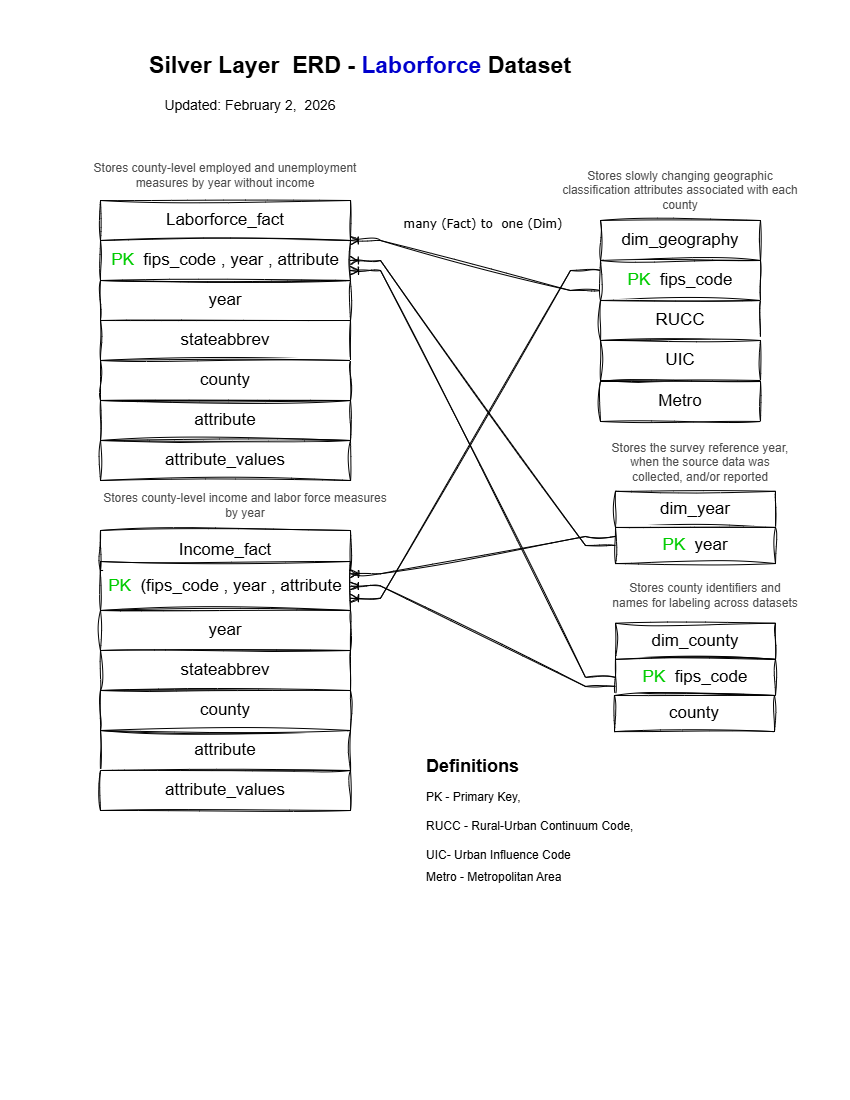

The diagram above was exported from draw.io. Its source (the exported page's mxGraphModel, read from the mxfile embedded in the PNG):
<mxGraphModel dx="1426" dy="751" grid="0" gridSize="10" guides="0" tooltips="1" connect="1" arrows="1" fold="1" page="1" pageScale="1" pageWidth="850" pageHeight="1100" background="#FFFFFF" math="0" shadow="0">
  <root>
    <mxCell id="0" />
    <mxCell id="1" parent="0" />
    <mxCell id="j0lNm22mCnPQemQlLVMX-1" parent="1" style="text;html=1;whiteSpace=wrap;strokeColor=none;fillColor=none;align=center;verticalAlign=middle;rounded=0;fontSize=23;sketch=1;curveFitting=1;jiggle=2;" value="&lt;span data-start=&quot;359&quot; data-end=&quot;401&quot;&gt;&lt;b&gt;Silver Layer&amp;nbsp; ERD - &lt;/b&gt;&lt;font style=&quot;color: rgb(0, 0, 204);&quot;&gt;&lt;b style=&quot;background-color: light-dark(#ffffff, var(--ge-dark-color, #121212));&quot;&gt;Laborforce&lt;/b&gt;&lt;/font&gt;&lt;b&gt; Dataset&lt;/b&gt;&lt;/span&gt;" vertex="1">
      <mxGeometry height="30" width="460" x="130" y="50" as="geometry" />
    </mxCell>
    <mxCell id="j0lNm22mCnPQemQlLVMX-2" parent="1" style="text;html=1;whiteSpace=wrap;strokeColor=none;fillColor=none;align=center;verticalAlign=middle;rounded=0;fontSize=14;sketch=1;curveFitting=1;jiggle=2;" value="Updated: February 2,&amp;nbsp; 2026" vertex="1">
      <mxGeometry height="30" width="260" x="120" y="90" as="geometry" />
    </mxCell>
    <mxCell id="j0lNm22mCnPQemQlLVMX-9" connectable="0" parent="1" style="group;sketch=1;curveFitting=1;jiggle=2;" value="" vertex="1">
      <mxGeometry height="160" width="160" x="600" y="220" as="geometry" />
    </mxCell>
    <mxCell id="j0lNm22mCnPQemQlLVMX-4" parent="j0lNm22mCnPQemQlLVMX-9" style="rounded=0;whiteSpace=wrap;html=1;sketch=1;curveFitting=1;jiggle=2;" value="&lt;font style=&quot;font-size: 17px;&quot;&gt;dim_geography&lt;/font&gt;" vertex="1">
      <mxGeometry height="40" width="160" as="geometry" />
    </mxCell>
    <mxCell id="j0lNm22mCnPQemQlLVMX-5" parent="j0lNm22mCnPQemQlLVMX-9" style="whiteSpace=wrap;html=1;rounded=0;sketch=1;curveFitting=1;jiggle=2;" value="&lt;font style=&quot;font-size: 17px;&quot;&gt;&lt;font style=&quot;color: rgb(0, 204, 0);&quot;&gt;PK&lt;/font&gt;&amp;nbsp; fips_code&lt;/font&gt;" vertex="1">
      <mxGeometry height="40" width="160" y="40" as="geometry" />
    </mxCell>
    <mxCell id="j0lNm22mCnPQemQlLVMX-7" parent="j0lNm22mCnPQemQlLVMX-9" style="whiteSpace=wrap;html=1;rounded=0;sketch=1;curveFitting=1;jiggle=2;" value="&lt;font style=&quot;font-size: 17px;&quot;&gt;RUCC&lt;/font&gt;" vertex="1">
      <mxGeometry height="40" width="160" y="80" as="geometry" />
    </mxCell>
    <mxCell id="j0lNm22mCnPQemQlLVMX-8" parent="j0lNm22mCnPQemQlLVMX-9" style="whiteSpace=wrap;html=1;rounded=0;sketch=1;curveFitting=1;jiggle=2;" value="&lt;font style=&quot;font-size: 17px;&quot;&gt;UIC&lt;/font&gt;" vertex="1">
      <mxGeometry height="40" width="160" y="120" as="geometry" />
    </mxCell>
    <mxCell id="j0lNm22mCnPQemQlLVMX-15" parent="1" style="text;html=1;whiteSpace=wrap;strokeColor=none;fillColor=none;align=center;verticalAlign=middle;rounded=0;fontColor=#4D4D4D;sketch=1;curveFitting=1;jiggle=2;" value="Stores slowly changing geographic classification attributes associated with each county" vertex="1">
      <mxGeometry height="20" width="240" x="560" y="180" as="geometry" />
    </mxCell>
    <mxCell id="j0lNm22mCnPQemQlLVMX-16" parent="1" style="text;html=1;whiteSpace=wrap;strokeColor=none;fillColor=none;align=center;verticalAlign=middle;rounded=0;fontColor=#4D4D4D;sketch=1;curveFitting=1;jiggle=2;" value="Stores the survey reference year, when the source data was collected, and/or reported" vertex="1">
      <mxGeometry height="30" width="190" x="605" y="447" as="geometry" />
    </mxCell>
    <mxCell id="j0lNm22mCnPQemQlLVMX-20" parent="1" style="text;html=1;whiteSpace=wrap;strokeColor=none;fillColor=none;align=center;verticalAlign=middle;rounded=0;sketch=1;curveFitting=1;jiggle=2;" value="&lt;font style=&quot;color: rgb(77, 77, 77);&quot;&gt;Stores county identifiers and names for labeling across datasets&lt;/font&gt;" vertex="1">
      <mxGeometry height="27.096774193548388" width="190" x="610" y="581.1290322580645" as="geometry" />
    </mxCell>
    <mxCell id="j0lNm22mCnPQemQlLVMX-22" connectable="0" parent="1" style="group;sketch=1;curveFitting=1;jiggle=2;" value="" vertex="1">
      <mxGeometry height="72.25806451612897" width="160" x="615" y="490.80645161290323" as="geometry" />
    </mxCell>
    <mxCell id="j0lNm22mCnPQemQlLVMX-11" parent="j0lNm22mCnPQemQlLVMX-22" style="rounded=0;whiteSpace=wrap;html=1;sketch=1;curveFitting=1;jiggle=2;" value="&lt;font style=&quot;font-size: 17px;&quot;&gt;dim_year&lt;/font&gt;" vertex="1">
      <mxGeometry height="36.12903225806451" width="160" as="geometry" />
    </mxCell>
    <mxCell id="j0lNm22mCnPQemQlLVMX-12" parent="j0lNm22mCnPQemQlLVMX-22" style="whiteSpace=wrap;html=1;rounded=0;sketch=1;curveFitting=1;jiggle=2;" value="&lt;font style=&quot;font-size: 17px;&quot;&gt;&lt;font style=&quot;color: rgb(0, 204, 0);&quot;&gt;PK&lt;/font&gt;&amp;nbsp; year&lt;/font&gt;" vertex="1">
      <mxGeometry height="36.12903225806451" width="160" y="36.12903225806451" as="geometry" />
    </mxCell>
    <mxCell id="j0lNm22mCnPQemQlLVMX-23" connectable="0" parent="1" style="group;sketch=1;curveFitting=1;jiggle=2;" value="" vertex="1">
      <mxGeometry height="72.25806451612897" width="160" x="615" y="622.7364516129032" as="geometry" />
    </mxCell>
    <mxCell id="j0lNm22mCnPQemQlLVMX-24" parent="j0lNm22mCnPQemQlLVMX-23" style="rounded=0;whiteSpace=wrap;html=1;sketch=1;curveFitting=1;jiggle=2;" value="&lt;font style=&quot;font-size: 17px;&quot;&gt;dim_county&lt;/font&gt;" vertex="1">
      <mxGeometry height="36.12903225806451" width="160" as="geometry" />
    </mxCell>
    <mxCell id="j0lNm22mCnPQemQlLVMX-25" parent="j0lNm22mCnPQemQlLVMX-23" style="whiteSpace=wrap;html=1;rounded=0;sketch=1;curveFitting=1;jiggle=2;" value="&lt;font style=&quot;font-size: 17px;&quot;&gt;&lt;font&gt;&lt;font style=&quot;color: rgb(0, 204, 0);&quot;&gt;PK&lt;/font&gt;&lt;font style=&quot;color: rgb(0, 204, 0);&quot;&gt;&amp;nbsp;&lt;/font&gt;&lt;/font&gt; fips_code&lt;/font&gt;" vertex="1">
      <mxGeometry height="36.12903225806451" width="160" y="36.12903225806451" as="geometry" />
    </mxCell>
    <mxCell id="j0lNm22mCnPQemQlLVMX-26" connectable="0" parent="1" style="group;sketch=1;curveFitting=1;jiggle=2;" value="" vertex="1">
      <mxGeometry height="222.00354838709677" width="231" x="599" y="649.9964516129032" as="geometry" />
    </mxCell>
    <mxCell id="j0lNm22mCnPQemQlLVMX-27" parent="j0lNm22mCnPQemQlLVMX-26" style="rounded=0;whiteSpace=wrap;html=1;sketch=1;curveFitting=1;jiggle=2;" value="&lt;font style=&quot;font-size: 17px;&quot;&gt;county&lt;/font&gt;" vertex="1">
      <mxGeometry height="36.12903225806451" width="160" x="15" y="45" as="geometry" />
    </mxCell>
    <mxCell id="j0lNm22mCnPQemQlLVMX-34" parent="1" style="text;html=1;whiteSpace=wrap;strokeColor=none;fillColor=none;align=center;verticalAlign=middle;rounded=0;sketch=1;curveFitting=1;jiggle=2;" value="&lt;font style=&quot;color: rgb(77, 77, 77);&quot;&gt;Stores county-level employed and unemployment measures by year without income&lt;/font&gt;" vertex="1">
      <mxGeometry height="30" width="270" x="90" y="160" as="geometry" />
    </mxCell>
    <mxCell id="j0lNm22mCnPQemQlLVMX-40" connectable="0" parent="1" style="group;sketch=1;curveFitting=1;jiggle=2;" value="" vertex="1">
      <mxGeometry height="280" width="250" x="100" y="200" as="geometry" />
    </mxCell>
    <mxCell id="j0lNm22mCnPQemQlLVMX-29" connectable="0" parent="j0lNm22mCnPQemQlLVMX-40" style="group;sketch=1;curveFitting=1;jiggle=2;" value="" vertex="1">
      <mxGeometry height="160" width="250" as="geometry" />
    </mxCell>
    <mxCell id="j0lNm22mCnPQemQlLVMX-30" parent="j0lNm22mCnPQemQlLVMX-29" style="rounded=0;whiteSpace=wrap;html=1;sketch=1;curveFitting=1;jiggle=2;" value="&lt;font style=&quot;font-size: 17px;&quot;&gt;Laborforce_fact&lt;/font&gt;" vertex="1">
      <mxGeometry height="40" width="250" as="geometry" />
    </mxCell>
    <mxCell id="j0lNm22mCnPQemQlLVMX-31" parent="j0lNm22mCnPQemQlLVMX-29" style="whiteSpace=wrap;html=1;rounded=0;sketch=1;curveFitting=1;jiggle=2;" value="&lt;font style=&quot;font-size: 17px;&quot;&gt;&lt;font style=&quot;color: rgb(0, 204, 0);&quot;&gt;PK&lt;/font&gt;&amp;nbsp; fips_code , year , attribute&lt;/font&gt;" vertex="1">
      <mxGeometry height="40" width="250" y="40" as="geometry" />
    </mxCell>
    <mxCell id="j0lNm22mCnPQemQlLVMX-32" parent="j0lNm22mCnPQemQlLVMX-29" style="whiteSpace=wrap;html=1;rounded=0;sketch=1;curveFitting=1;jiggle=2;" value="&lt;span style=&quot;font-size: 17px;&quot;&gt;year&lt;/span&gt;" vertex="1">
      <mxGeometry height="40" width="250" y="80" as="geometry" />
    </mxCell>
    <mxCell id="j0lNm22mCnPQemQlLVMX-33" parent="j0lNm22mCnPQemQlLVMX-29" style="whiteSpace=wrap;html=1;rounded=0;sketch=1;curveFitting=1;jiggle=2;" value="&lt;font style=&quot;font-size: 17px;&quot;&gt;stateabbrev&lt;/font&gt;" vertex="1">
      <mxGeometry height="40" width="250" y="120" as="geometry" />
    </mxCell>
    <mxCell id="j0lNm22mCnPQemQlLVMX-35" parent="j0lNm22mCnPQemQlLVMX-40" style="whiteSpace=wrap;html=1;rounded=0;sketch=1;curveFitting=1;jiggle=2;" value="&lt;font style=&quot;font-size: 17px;&quot;&gt;attribute&lt;/font&gt;" vertex="1">
      <mxGeometry height="40" width="250" y="200" as="geometry" />
    </mxCell>
    <mxCell id="j0lNm22mCnPQemQlLVMX-36" parent="j0lNm22mCnPQemQlLVMX-40" style="whiteSpace=wrap;html=1;rounded=0;sketch=1;curveFitting=1;jiggle=2;" value="&lt;font style=&quot;font-size: 17px;&quot;&gt;attribute_values&lt;/font&gt;" vertex="1">
      <mxGeometry height="40" width="250" y="240" as="geometry" />
    </mxCell>
    <mxCell id="j0lNm22mCnPQemQlLVMX-37" parent="j0lNm22mCnPQemQlLVMX-40" style="whiteSpace=wrap;html=1;rounded=0;sketch=1;curveFitting=1;jiggle=2;" value="&lt;font style=&quot;font-size: 17px;&quot;&gt;county&lt;/font&gt;" vertex="1">
      <mxGeometry height="40" width="250" y="160" as="geometry" />
    </mxCell>
    <mxCell id="j0lNm22mCnPQemQlLVMX-41" connectable="0" parent="1" style="group;sketch=1;curveFitting=1;jiggle=2;" value="" vertex="1">
      <mxGeometry height="280" width="250" x="100" y="530" as="geometry" />
    </mxCell>
    <mxCell id="j0lNm22mCnPQemQlLVMX-42" connectable="0" parent="j0lNm22mCnPQemQlLVMX-41" style="group;sketch=1;curveFitting=1;jiggle=2;" value="" vertex="1">
      <mxGeometry height="160" width="250" as="geometry" />
    </mxCell>
    <mxCell id="j0lNm22mCnPQemQlLVMX-43" parent="j0lNm22mCnPQemQlLVMX-42" style="rounded=0;whiteSpace=wrap;html=1;sketch=1;curveFitting=1;jiggle=2;" value="&lt;font style=&quot;font-size: 17px;&quot;&gt;Income_fact&lt;/font&gt;" vertex="1">
      <mxGeometry height="40" width="250" as="geometry" />
    </mxCell>
    <mxCell id="j0lNm22mCnPQemQlLVMX-44" parent="j0lNm22mCnPQemQlLVMX-42" style="whiteSpace=wrap;html=1;rounded=0;sketch=1;curveFitting=1;jiggle=2;" value="&lt;font style=&quot;font-size: 17px; color: rgb(0, 204, 0);&quot;&gt;PK&lt;/font&gt;&lt;span style=&quot;font-size: 17px;&quot;&gt;&amp;nbsp; (fips_code&amp;nbsp;&lt;/span&gt;&lt;span style=&quot;font-size: 17px;&quot;&gt;, year&amp;nbsp;&lt;/span&gt;&lt;span style=&quot;font-size: 17px;&quot;&gt;, attribute&lt;/span&gt;" vertex="1">
      <mxGeometry height="49" width="250" y="31" as="geometry" />
    </mxCell>
    <mxCell id="j0lNm22mCnPQemQlLVMX-45" parent="j0lNm22mCnPQemQlLVMX-42" style="whiteSpace=wrap;html=1;rounded=0;sketch=1;curveFitting=1;jiggle=2;" value="&lt;span style=&quot;font-size: 17px;&quot;&gt;year&lt;/span&gt;" vertex="1">
      <mxGeometry height="40" width="250" y="80" as="geometry" />
    </mxCell>
    <mxCell id="j0lNm22mCnPQemQlLVMX-46" parent="j0lNm22mCnPQemQlLVMX-42" style="whiteSpace=wrap;html=1;rounded=0;sketch=1;curveFitting=1;jiggle=2;" value="&lt;font style=&quot;font-size: 17px;&quot;&gt;stateabbrev&lt;/font&gt;" vertex="1">
      <mxGeometry height="40" width="250" y="120" as="geometry" />
    </mxCell>
    <mxCell id="j0lNm22mCnPQemQlLVMX-47" parent="j0lNm22mCnPQemQlLVMX-41" style="whiteSpace=wrap;html=1;rounded=0;sketch=1;curveFitting=1;jiggle=2;" value="&lt;font style=&quot;font-size: 17px;&quot;&gt;attribute&lt;/font&gt;" vertex="1">
      <mxGeometry height="40" width="250" y="200" as="geometry" />
    </mxCell>
    <mxCell id="j0lNm22mCnPQemQlLVMX-48" parent="j0lNm22mCnPQemQlLVMX-41" style="whiteSpace=wrap;html=1;rounded=0;sketch=1;curveFitting=1;jiggle=2;" value="&lt;font style=&quot;font-size: 17px;&quot;&gt;attribute_values&lt;/font&gt;" vertex="1">
      <mxGeometry height="40" width="250" y="240" as="geometry" />
    </mxCell>
    <mxCell id="j0lNm22mCnPQemQlLVMX-49" parent="j0lNm22mCnPQemQlLVMX-41" style="whiteSpace=wrap;html=1;rounded=0;sketch=1;curveFitting=1;jiggle=2;" value="&lt;font style=&quot;font-size: 17px;&quot;&gt;county&lt;/font&gt;" vertex="1">
      <mxGeometry height="40" width="250" y="160" as="geometry" />
    </mxCell>
    <mxCell id="j0lNm22mCnPQemQlLVMX-50" parent="1" style="text;html=1;whiteSpace=wrap;strokeColor=none;fillColor=none;align=center;verticalAlign=middle;rounded=0;sketch=1;curveFitting=1;jiggle=2;" value="&lt;font style=&quot;color: rgb(77, 77, 77);&quot;&gt;Stores county-level income and labor force measures by year&lt;/font&gt;" vertex="1">
      <mxGeometry height="30" width="290" x="100" y="490" as="geometry" />
    </mxCell>
    <mxCell id="j0lNm22mCnPQemQlLVMX-52" edge="1" parent="1" source="j0lNm22mCnPQemQlLVMX-5" style="edgeStyle=entityRelationEdgeStyle;fontSize=12;html=1;endArrow=ERoneToMany;rounded=0;sketch=1;hachureGap=4;jiggle=2;curveFitting=1;fontFamily=Architects Daughter;fontSource=https%3A%2F%2Ffonts.googleapis.com%2Fcss%3Ffamily%3DArchitects%2BDaughter;exitX=0;exitY=0.75;exitDx=0;exitDy=0;entryX=1;entryY=0;entryDx=0;entryDy=0;" target="j0lNm22mCnPQemQlLVMX-31" value="">
      <mxGeometry height="100" relative="1" width="100" as="geometry">
        <mxPoint x="375" y="435" as="sourcePoint" />
        <mxPoint x="475" y="335" as="targetPoint" />
      </mxGeometry>
    </mxCell>
    <mxCell id="j0lNm22mCnPQemQlLVMX-53" parent="1" style="text;html=1;whiteSpace=wrap;strokeColor=none;fillColor=none;align=center;verticalAlign=middle;rounded=0;fontFamily=Architects Daughter;fontSource=https%3A%2F%2Ffonts.googleapis.com%2Fcss%3Ffamily%3DArchitects%2BDaughter;" value="&lt;font face=&quot;Verdana&quot;&gt;many (Fact) to&amp;nbsp; one (Dim)&lt;/font&gt;&lt;div&gt;&lt;br&gt;&lt;/div&gt;" vertex="1">
      <mxGeometry height="30" width="174" x="396" y="216" as="geometry" />
    </mxCell>
    <mxCell id="j0lNm22mCnPQemQlLVMX-55" edge="1" parent="1" source="j0lNm22mCnPQemQlLVMX-12" style="edgeStyle=entityRelationEdgeStyle;fontSize=12;html=1;endArrow=ERoneToMany;rounded=0;sketch=1;hachureGap=4;jiggle=2;curveFitting=1;fontFamily=Architects Daughter;fontSource=https%3A%2F%2Ffonts.googleapis.com%2Fcss%3Ffamily%3DArchitects%2BDaughter;exitX=0;exitY=0.5;exitDx=0;exitDy=0;entryX=1;entryY=0.5;entryDx=0;entryDy=0;" target="j0lNm22mCnPQemQlLVMX-31" value="">
      <mxGeometry height="100" relative="1" width="100" as="geometry">
        <mxPoint x="424" y="558" as="sourcePoint" />
        <mxPoint x="409" y="217" as="targetPoint" />
      </mxGeometry>
    </mxCell>
    <mxCell id="j0lNm22mCnPQemQlLVMX-56" edge="1" parent="1" source="j0lNm22mCnPQemQlLVMX-25" style="edgeStyle=entityRelationEdgeStyle;fontSize=12;html=1;endArrow=ERoneToMany;rounded=0;sketch=1;hachureGap=4;jiggle=2;curveFitting=1;fontFamily=Architects Daughter;fontSource=https%3A%2F%2Ffonts.googleapis.com%2Fcss%3Ffamily%3DArchitects%2BDaughter;exitX=0;exitY=0.5;exitDx=0;exitDy=0;entryX=1;entryY=0.75;entryDx=0;entryDy=0;" target="j0lNm22mCnPQemQlLVMX-31" value="">
      <mxGeometry height="100" relative="1" width="100" as="geometry">
        <mxPoint x="375" y="435" as="sourcePoint" />
        <mxPoint x="475" y="335" as="targetPoint" />
      </mxGeometry>
    </mxCell>
    <mxCell id="j0lNm22mCnPQemQlLVMX-59" edge="1" parent="1" source="j0lNm22mCnPQemQlLVMX-25" style="edgeStyle=entityRelationEdgeStyle;fontSize=12;html=1;endArrow=ERoneToMany;rounded=0;sketch=1;hachureGap=4;jiggle=2;curveFitting=1;fontFamily=Architects Daughter;fontSource=https%3A%2F%2Ffonts.googleapis.com%2Fcss%3Ffamily%3DArchitects%2BDaughter;entryX=1;entryY=0.5;entryDx=0;entryDy=0;exitX=0;exitY=0.75;exitDx=0;exitDy=0;fontColor=#0000FF;" target="j0lNm22mCnPQemQlLVMX-44" value="">
      <mxGeometry height="100" relative="1" width="100" as="geometry">
        <mxPoint x="375" y="635" as="sourcePoint" />
        <mxPoint x="475" y="535" as="targetPoint" />
      </mxGeometry>
    </mxCell>
    <mxCell id="j0lNm22mCnPQemQlLVMX-61" edge="1" parent="1" source="j0lNm22mCnPQemQlLVMX-12" style="edgeStyle=entityRelationEdgeStyle;fontSize=12;html=1;endArrow=ERoneToMany;rounded=0;sketch=1;hachureGap=4;jiggle=2;curveFitting=1;fontFamily=Architects Daughter;fontSource=https%3A%2F%2Ffonts.googleapis.com%2Fcss%3Ffamily%3DArchitects%2BDaughter;exitX=0;exitY=0.25;exitDx=0;exitDy=0;entryX=1;entryY=0.25;entryDx=0;entryDy=0;" target="j0lNm22mCnPQemQlLVMX-44" value="">
      <mxGeometry height="100" relative="1" width="100" as="geometry">
        <mxPoint x="570" y="513" as="sourcePoint" />
        <mxPoint x="475" y="435" as="targetPoint" />
      </mxGeometry>
    </mxCell>
    <mxCell id="j0lNm22mCnPQemQlLVMX-62" edge="1" parent="1" source="j0lNm22mCnPQemQlLVMX-5" style="edgeStyle=entityRelationEdgeStyle;fontSize=12;html=1;endArrow=ERoneToMany;rounded=0;sketch=1;hachureGap=4;jiggle=2;curveFitting=1;fontFamily=Architects Daughter;fontSource=https%3A%2F%2Ffonts.googleapis.com%2Fcss%3Ffamily%3DArchitects%2BDaughter;entryX=1;entryY=0.75;entryDx=0;entryDy=0;exitX=0;exitY=0.25;exitDx=0;exitDy=0;" target="j0lNm22mCnPQemQlLVMX-44" value="">
      <mxGeometry height="100" relative="1" width="100" as="geometry">
        <mxPoint x="375" y="535" as="sourcePoint" />
        <mxPoint x="475" y="435" as="targetPoint" />
      </mxGeometry>
    </mxCell>
    <mxCell id="j0lNm22mCnPQemQlLVMX-66" parent="1" style="whiteSpace=wrap;html=1;rounded=0;sketch=1;curveFitting=1;jiggle=2;" value="&lt;font style=&quot;font-size: 17px;&quot;&gt;Metro&lt;/font&gt;" vertex="1">
      <mxGeometry height="40" width="160" x="600" y="381" as="geometry" />
    </mxCell>
    <mxCell id="j0lNm22mCnPQemQlLVMX-51" parent="1" style="text;html=1;whiteSpace=wrap;overflow=hidden;rounded=0;labelBackgroundColor=light-dark(#FFFFFF,#EDEDED);sketch=1;curveFitting=1;jiggle=2;" value="&lt;div style=&quot;line-height: 50%;&quot;&gt;&lt;h1 style=&quot;margin-top: 0px; line-height: 50%;&quot;&gt;&lt;font style=&quot;background-color: light-dark(rgb(255, 255, 255), rgb(237, 237, 237)); color: light-dark(rgb(0, 0, 0), rgb(255, 255, 255)); line-height: 50%; font-size: 18px;&quot;&gt;Definitions&lt;/font&gt;&lt;/h1&gt;&lt;h1 style=&quot;margin-top: 0px; line-height: 50%;&quot;&gt;&lt;font style=&quot;background-color: light-dark(rgb(255, 255, 255), rgb(237, 237, 237)); color: light-dark(rgb(0, 0, 0), rgb(255, 255, 255)); font-weight: normal; font-size: 12px; line-height: 50%;&quot;&gt;PK - Primary Key,&amp;nbsp;&amp;nbsp;&lt;/font&gt;&lt;/h1&gt;&lt;h1 style=&quot;margin-top: 0px; line-height: 50%;&quot;&gt;&lt;span style=&quot;color: light-dark(rgb(0, 0, 0), rgb(255, 255, 255)); font-size: 12px; background-color: light-dark(rgb(255, 255, 255), rgb(237, 237, 237)); font-weight: normal; line-height: 50%;&quot;&gt;RUCC - Rural-Urban Continuum Code,&lt;/span&gt;&lt;/h1&gt;&lt;h1 style=&quot;margin-top: 0px; line-height: 50%;&quot;&gt;&lt;span style=&quot;color: light-dark(rgb(0, 0, 0), rgb(255, 255, 255)); font-size: 12px; background-color: light-dark(rgb(255, 255, 255), rgb(237, 237, 237)); font-weight: normal; line-height: 50%;&quot;&gt;UIC- Urban Influence Code&lt;/span&gt;&lt;/h1&gt;&lt;div&gt;&lt;span style=&quot;color: light-dark(rgb(0, 0, 0), rgb(255, 255, 255)); font-size: 12px; background-color: light-dark(rgb(255, 255, 255), rgb(237, 237, 237)); font-weight: normal; line-height: 50%;&quot;&gt;Metro - Metropolitan Area&lt;/span&gt;&lt;/div&gt;&lt;div&gt;&lt;span style=&quot;color: light-dark(rgb(0, 0, 0), rgb(255, 255, 255)); font-size: 12px; background-color: light-dark(rgb(255, 255, 255), rgb(237, 237, 237)); font-weight: normal; line-height: 50%;&quot;&gt;&lt;br&gt;&lt;/span&gt;&lt;/div&gt;&lt;/div&gt;" vertex="1">
      <mxGeometry height="151" width="406" x="424" y="751" as="geometry" />
    </mxCell>
  </root>
</mxGraphModel>